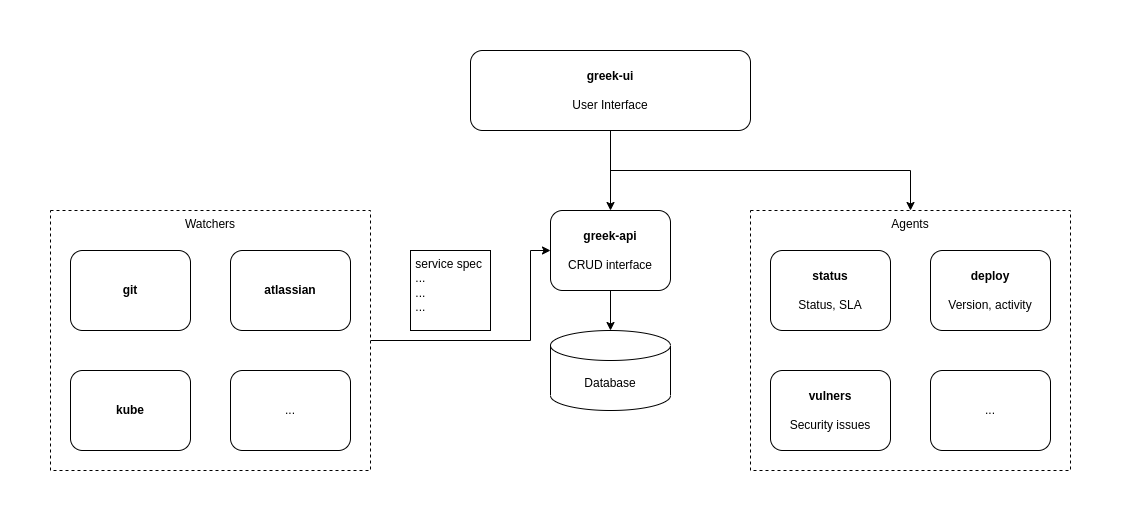

The diagram above was exported from draw.io. Its source (the exported page's mxGraphModel, read from the mxfile embedded in the PNG):
<mxGraphModel dx="2272" dy="771" grid="1" gridSize="10" guides="1" tooltips="1" connect="1" arrows="1" fold="1" page="1" pageScale="1" pageWidth="850" pageHeight="1100" math="0" shadow="0">
  <root>
    <mxCell id="0" />
    <mxCell id="1" parent="0" />
    <mxCell id="2" style="edgeStyle=orthogonalEdgeStyle;rounded=0;orthogonalLoop=1;jettySize=auto;html=1;exitX=1;exitY=0.5;exitDx=0;exitDy=0;entryX=0;entryY=0.5;entryDx=0;entryDy=0;" edge="1" source="3" target="7" parent="1">
      <mxGeometry relative="1" as="geometry">
        <Array as="points">
          <mxPoint x="460" y="330" />
          <mxPoint x="460" y="240" />
        </Array>
      </mxGeometry>
    </mxCell>
    <mxCell id="3" value="Watchers" style="rounded=0;whiteSpace=wrap;html=1;dashed=1;verticalAlign=top;" vertex="1" parent="1">
      <mxGeometry x="-20" y="200" width="320" height="260" as="geometry" />
    </mxCell>
    <mxCell id="4" value="Agents" style="rounded=0;whiteSpace=wrap;html=1;dashed=1;verticalAlign=top;" vertex="1" parent="1">
      <mxGeometry x="680" y="200" width="320" height="260" as="geometry" />
    </mxCell>
    <mxCell id="5" value="Database" style="shape=cylinder3;whiteSpace=wrap;html=1;boundedLbl=1;backgroundOutline=1;size=15;" vertex="1" parent="1">
      <mxGeometry x="480" y="320" width="120" height="80" as="geometry" />
    </mxCell>
    <mxCell id="6" style="edgeStyle=orthogonalEdgeStyle;rounded=0;orthogonalLoop=1;jettySize=auto;html=1;exitX=0.5;exitY=1;exitDx=0;exitDy=0;entryX=0.5;entryY=0;entryDx=0;entryDy=0;entryPerimeter=0;" edge="1" source="7" target="5" parent="1">
      <mxGeometry relative="1" as="geometry" />
    </mxCell>
    <mxCell id="7" value="&lt;b&gt;greek-api&lt;/b&gt;&lt;br&gt;&lt;br&gt;CRUD interface" style="rounded=1;whiteSpace=wrap;html=1;strokeWidth=1;" vertex="1" parent="1">
      <mxGeometry x="480" y="200" width="120" height="80" as="geometry" />
    </mxCell>
    <mxCell id="8" style="edgeStyle=orthogonalEdgeStyle;rounded=0;orthogonalLoop=1;jettySize=auto;html=1;exitX=0.5;exitY=1;exitDx=0;exitDy=0;entryX=0.5;entryY=0;entryDx=0;entryDy=0;" edge="1" source="10" target="7" parent="1">
      <mxGeometry relative="1" as="geometry" />
    </mxCell>
    <mxCell id="9" style="edgeStyle=orthogonalEdgeStyle;rounded=0;orthogonalLoop=1;jettySize=auto;html=1;exitX=0.5;exitY=1;exitDx=0;exitDy=0;entryX=0.5;entryY=0;entryDx=0;entryDy=0;" edge="1" source="10" target="4" parent="1">
      <mxGeometry relative="1" as="geometry" />
    </mxCell>
    <mxCell id="10" value="&lt;b&gt;greek-ui&lt;/b&gt;&lt;br&gt;&lt;br&gt;User Interface" style="rounded=1;whiteSpace=wrap;html=1;" vertex="1" parent="1">
      <mxGeometry x="400" y="40" width="280" height="80" as="geometry" />
    </mxCell>
    <mxCell id="11" value="&lt;b&gt;git&lt;/b&gt;" style="rounded=1;whiteSpace=wrap;html=1;" vertex="1" parent="1">
      <mxGeometry y="240" width="120" height="80" as="geometry" />
    </mxCell>
    <mxCell id="12" value="&lt;b&gt;status&lt;/b&gt;&lt;br&gt;&lt;br&gt;Status, SLA" style="rounded=1;whiteSpace=wrap;html=1;" vertex="1" parent="1">
      <mxGeometry x="700" y="240" width="120" height="80" as="geometry" />
    </mxCell>
    <mxCell id="13" value="&lt;b&gt;deploy&lt;/b&gt;&lt;br&gt;&lt;br&gt;Version, activity" style="rounded=1;whiteSpace=wrap;html=1;" vertex="1" parent="1">
      <mxGeometry x="860" y="240" width="120" height="80" as="geometry" />
    </mxCell>
    <mxCell id="14" value="&lt;b&gt;vulners&lt;/b&gt;&lt;br&gt;&lt;br&gt;Security issues" style="rounded=1;whiteSpace=wrap;html=1;" vertex="1" parent="1">
      <mxGeometry x="700" y="360" width="120" height="80" as="geometry" />
    </mxCell>
    <mxCell id="15" value="..." style="rounded=1;whiteSpace=wrap;html=1;" vertex="1" parent="1">
      <mxGeometry x="860" y="360" width="120" height="80" as="geometry" />
    </mxCell>
    <mxCell id="16" value="&lt;b&gt;atlassian&lt;/b&gt;" style="rounded=1;whiteSpace=wrap;html=1;" vertex="1" parent="1">
      <mxGeometry x="160" y="240" width="120" height="80" as="geometry" />
    </mxCell>
    <mxCell id="17" value="&lt;b&gt;kube&lt;/b&gt;" style="rounded=1;whiteSpace=wrap;html=1;" vertex="1" parent="1">
      <mxGeometry y="360" width="120" height="80" as="geometry" />
    </mxCell>
    <mxCell id="18" value="..." style="rounded=1;whiteSpace=wrap;html=1;" vertex="1" parent="1">
      <mxGeometry x="160" y="360" width="120" height="80" as="geometry" />
    </mxCell>
    <mxCell id="19" value="&amp;nbsp;service spec&lt;br&gt;&amp;nbsp;...&lt;br&gt;&amp;nbsp;...&lt;br&gt;&amp;nbsp;..." style="rounded=0;whiteSpace=wrap;html=1;verticalAlign=top;align=left;" vertex="1" parent="1">
      <mxGeometry x="340" y="240" width="80" height="80" as="geometry" />
    </mxCell>
  </root>
</mxGraphModel>